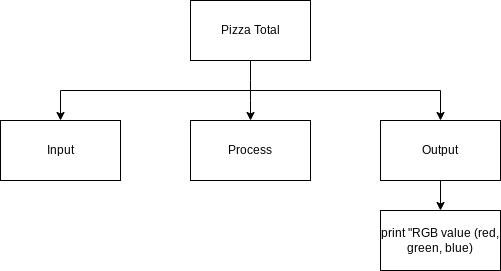

The diagram above was exported from draw.io. Its source (the exported page's mxGraphModel, read from the mxfile embedded in the PNG):
<mxGraphModel dx="1074" dy="709" grid="1" gridSize="10" guides="1" tooltips="1" connect="1" arrows="1" fold="1" page="1" pageScale="1" pageWidth="827" pageHeight="1169" math="0" shadow="0">
  <root>
    <mxCell id="0" />
    <mxCell id="1" parent="0" />
    <mxCell id="6" style="edgeStyle=none;html=1;exitX=0.5;exitY=1;exitDx=0;exitDy=0;" parent="1" source="2" target="4" edge="1">
      <mxGeometry relative="1" as="geometry">
        <Array as="points">
          <mxPoint x="400" y="160" />
        </Array>
      </mxGeometry>
    </mxCell>
    <mxCell id="7" style="edgeStyle=none;html=1;entryX=0.5;entryY=0;entryDx=0;entryDy=0;rounded=0;" parent="1" target="5" edge="1">
      <mxGeometry relative="1" as="geometry">
        <mxPoint x="400" y="160" as="sourcePoint" />
        <Array as="points">
          <mxPoint x="590" y="160" />
        </Array>
      </mxGeometry>
    </mxCell>
    <mxCell id="8" style="edgeStyle=none;rounded=0;html=1;entryX=0.5;entryY=0;entryDx=0;entryDy=0;" parent="1" target="3" edge="1">
      <mxGeometry relative="1" as="geometry">
        <mxPoint x="400" y="160" as="sourcePoint" />
        <Array as="points">
          <mxPoint x="210" y="160" />
        </Array>
      </mxGeometry>
    </mxCell>
    <mxCell id="2" value="Pizza Total" style="rounded=0;whiteSpace=wrap;html=1;" parent="1" vertex="1">
      <mxGeometry x="340" y="70" width="120" height="60" as="geometry" />
    </mxCell>
    <mxCell id="3" value="Input" style="rounded=0;whiteSpace=wrap;html=1;" parent="1" vertex="1">
      <mxGeometry x="150" y="190" width="120" height="60" as="geometry" />
    </mxCell>
    <mxCell id="4" value="Process" style="rounded=0;whiteSpace=wrap;html=1;" parent="1" vertex="1">
      <mxGeometry x="340" y="190" width="120" height="60" as="geometry" />
    </mxCell>
    <mxCell id="12" style="edgeStyle=none;rounded=0;html=1;" parent="1" source="5" target="11" edge="1">
      <mxGeometry relative="1" as="geometry" />
    </mxCell>
    <mxCell id="5" value="Output" style="rounded=0;whiteSpace=wrap;html=1;" parent="1" vertex="1">
      <mxGeometry x="530" y="190" width="120" height="60" as="geometry" />
    </mxCell>
    <mxCell id="11" value="print &quot;RGB value (red, green, blue)" style="rounded=0;whiteSpace=wrap;html=1;" parent="1" vertex="1">
      <mxGeometry x="530" y="280" width="120" height="60" as="geometry" />
    </mxCell>
  </root>
</mxGraphModel>